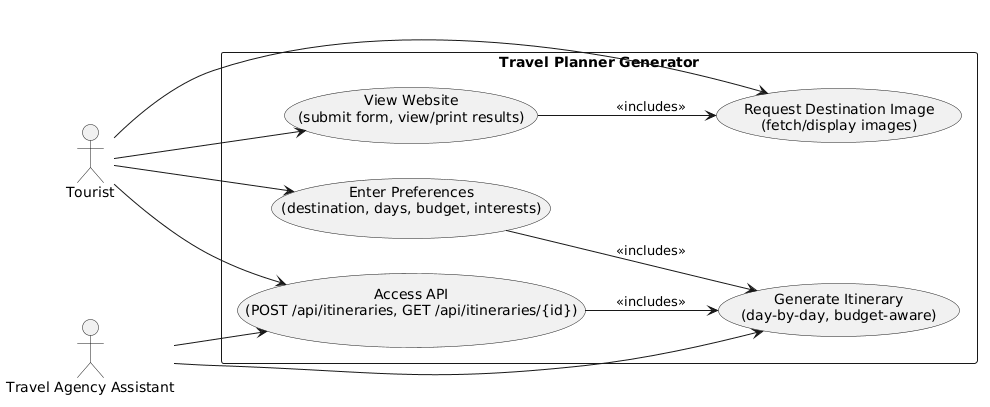

The diagram above was rendered by PlantUML. Its source (embedded in the PNG):
@startuml
left to right direction
skinparam packageStyle rectangle

actor Tourist
actor "Travel Agency Assistant" as Assistant

rectangle "Travel Planner Generator" {
  usecase "Enter Preferences\n(destination, days, budget, interests)" as UC_Enter
  usecase "Generate Itinerary\n(day-by-day, budget-aware)" as UC_Generate
  usecase "View Website\n(submit form, view/print results)" as UC_Web
  usecase "Request Destination Image\n(fetch/display images)" as UC_Image
  usecase "Access API\n(POST /api/itineraries, GET /api/itineraries/{id})" as UC_API
}

Tourist --> UC_Web
Tourist --> UC_Enter
Tourist --> UC_API
Tourist --> UC_Image

Assistant --> UC_API
Assistant --> UC_Generate

UC_Enter --> UC_Generate : <<includes>>
UC_API --> UC_Generate : <<includes>>
UC_Web --> UC_Image : <<includes>>
@enduml